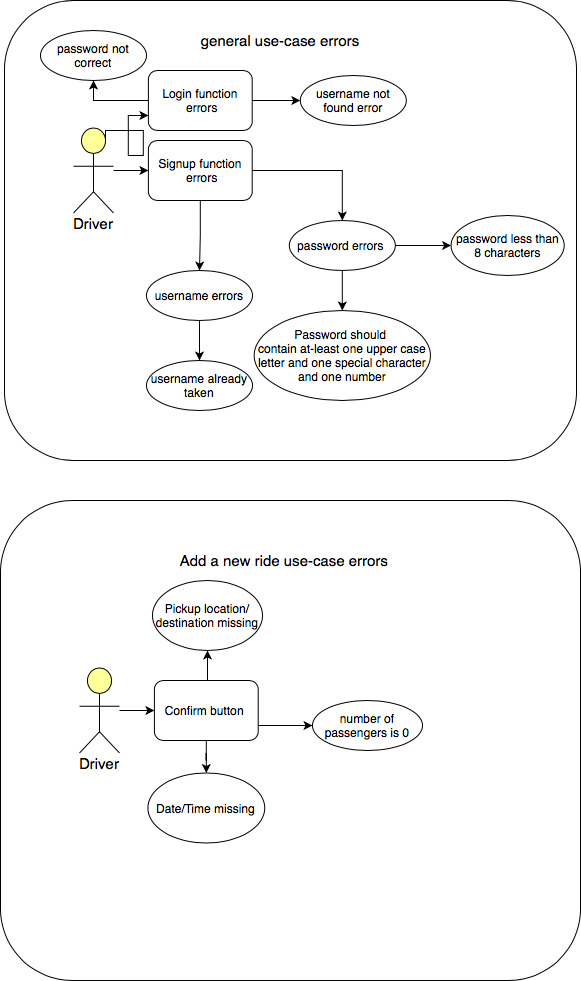

The diagram above was exported from draw.io. Its source (the exported page's mxGraphModel, read from the mxfile embedded in the PNG):
<mxGraphModel dx="1200" dy="-359" grid="1" gridSize="10" guides="1" tooltips="1" connect="1" arrows="1" fold="1" page="1" pageScale="1" pageWidth="827" pageHeight="1169" math="0" shadow="0">
  <root>
    <mxCell id="0" />
    <mxCell id="1" parent="0" />
    <mxCell id="0HTlDbThig9I2EnJQ499-1" value="" style="rounded=1;whiteSpace=wrap;html=1;" parent="1" vertex="1">
      <mxGeometry x="114" y="1200" width="572" height="460" as="geometry" />
    </mxCell>
    <mxCell id="0HTlDbThig9I2EnJQ499-2" value="&lt;span style=&quot;font-size: 15px&quot;&gt;general use-case errors&lt;/span&gt;" style="text;html=1;strokeColor=none;fillColor=none;align=center;verticalAlign=middle;whiteSpace=wrap;rounded=0;" parent="1" vertex="1">
      <mxGeometry x="274.80999999999995" y="1230" width="230" height="20" as="geometry" />
    </mxCell>
    <mxCell id="0HTlDbThig9I2EnJQ499-3" value="" style="edgeStyle=orthogonalEdgeStyle;rounded=0;orthogonalLoop=1;jettySize=auto;html=1;" parent="1" source="0HTlDbThig9I2EnJQ499-4" target="0HTlDbThig9I2EnJQ499-8" edge="1">
      <mxGeometry relative="1" as="geometry" />
    </mxCell>
    <mxCell id="0HTlDbThig9I2EnJQ499-4" value="" style="html=1;outlineConnect=0;whiteSpace=wrap;fillColor=#ffff99;verticalLabelPosition=bottom;verticalAlign=top;align=center;shape=mxgraph.archimate3.actor;" parent="1" vertex="1">
      <mxGeometry x="182.99999999999997" y="1327.5" width="40" height="85" as="geometry" />
    </mxCell>
    <mxCell id="0HTlDbThig9I2EnJQ499-5" value="&lt;span style=&quot;font-size: 15px&quot;&gt;Driver&lt;/span&gt;" style="text;html=1;strokeColor=none;fillColor=none;align=center;verticalAlign=middle;whiteSpace=wrap;rounded=0;" parent="1" vertex="1">
      <mxGeometry x="172.99999999999997" y="1412.5" width="60" height="20" as="geometry" />
    </mxCell>
    <mxCell id="0HTlDbThig9I2EnJQ499-6" value="" style="edgeStyle=orthogonalEdgeStyle;rounded=0;orthogonalLoop=1;jettySize=auto;html=1;" parent="1" source="0HTlDbThig9I2EnJQ499-8" target="0HTlDbThig9I2EnJQ499-11" edge="1">
      <mxGeometry relative="1" as="geometry" />
    </mxCell>
    <mxCell id="0HTlDbThig9I2EnJQ499-7" style="edgeStyle=orthogonalEdgeStyle;rounded=0;orthogonalLoop=1;jettySize=auto;html=1;entryX=0.5;entryY=0;entryDx=0;entryDy=0;" parent="1" source="0HTlDbThig9I2EnJQ499-8" target="0HTlDbThig9I2EnJQ499-15" edge="1">
      <mxGeometry relative="1" as="geometry" />
    </mxCell>
    <mxCell id="0HTlDbThig9I2EnJQ499-8" value="Signup function &amp;nbsp;errors" style="rounded=1;whiteSpace=wrap;html=1;" parent="1" vertex="1">
      <mxGeometry x="257.9" y="1340" width="103.81" height="60" as="geometry" />
    </mxCell>
    <mxCell id="0HTlDbThig9I2EnJQ499-9" value="" style="edgeStyle=orthogonalEdgeStyle;rounded=0;orthogonalLoop=1;jettySize=auto;html=1;" parent="1" source="0HTlDbThig9I2EnJQ499-11" target="0HTlDbThig9I2EnJQ499-12" edge="1">
      <mxGeometry relative="1" as="geometry" />
    </mxCell>
    <mxCell id="0HTlDbThig9I2EnJQ499-10" style="edgeStyle=orthogonalEdgeStyle;rounded=0;orthogonalLoop=1;jettySize=auto;html=1;entryX=0.5;entryY=0;entryDx=0;entryDy=0;" parent="1" source="0HTlDbThig9I2EnJQ499-11" target="0HTlDbThig9I2EnJQ499-13" edge="1">
      <mxGeometry relative="1" as="geometry" />
    </mxCell>
    <mxCell id="0HTlDbThig9I2EnJQ499-11" value="password errors&amp;nbsp;" style="ellipse;whiteSpace=wrap;html=1;rounded=1;" parent="1" vertex="1">
      <mxGeometry x="398.80999999999995" y="1420" width="106" height="50" as="geometry" />
    </mxCell>
    <mxCell id="0HTlDbThig9I2EnJQ499-12" value="password less than 8 characters" style="ellipse;whiteSpace=wrap;html=1;rounded=1;" parent="1" vertex="1">
      <mxGeometry x="560.5899999999999" y="1415" width="113.1" height="60" as="geometry" />
    </mxCell>
    <mxCell id="0HTlDbThig9I2EnJQ499-13" value="Password should &lt;br&gt;contain at-least one upper case letter and one special character and one number" style="ellipse;whiteSpace=wrap;html=1;rounded=1;" parent="1" vertex="1">
      <mxGeometry x="363.71000000000004" y="1510" width="176.19" height="90" as="geometry" />
    </mxCell>
    <mxCell id="0HTlDbThig9I2EnJQ499-14" style="edgeStyle=orthogonalEdgeStyle;rounded=0;orthogonalLoop=1;jettySize=auto;html=1;exitX=0.5;exitY=1;exitDx=0;exitDy=0;" parent="1" source="0HTlDbThig9I2EnJQ499-15" target="0HTlDbThig9I2EnJQ499-16" edge="1">
      <mxGeometry relative="1" as="geometry" />
    </mxCell>
    <mxCell id="0HTlDbThig9I2EnJQ499-15" value="username errors" style="ellipse;whiteSpace=wrap;html=1;rounded=1;" parent="1" vertex="1">
      <mxGeometry x="256" y="1470" width="106" height="50" as="geometry" />
    </mxCell>
    <mxCell id="0HTlDbThig9I2EnJQ499-16" value="username already taken" style="ellipse;whiteSpace=wrap;html=1;rounded=1;" parent="1" vertex="1">
      <mxGeometry x="256" y="1560" width="106" height="50" as="geometry" />
    </mxCell>
    <mxCell id="0HTlDbThig9I2EnJQ499-17" style="edgeStyle=orthogonalEdgeStyle;rounded=0;orthogonalLoop=1;jettySize=auto;html=1;" parent="1" source="0HTlDbThig9I2EnJQ499-19" target="0HTlDbThig9I2EnJQ499-20" edge="1">
      <mxGeometry relative="1" as="geometry" />
    </mxCell>
    <mxCell id="0HTlDbThig9I2EnJQ499-18" style="edgeStyle=orthogonalEdgeStyle;rounded=0;orthogonalLoop=1;jettySize=auto;html=1;entryX=0.5;entryY=1;entryDx=0;entryDy=0;" parent="1" source="0HTlDbThig9I2EnJQ499-19" target="0HTlDbThig9I2EnJQ499-21" edge="1">
      <mxGeometry relative="1" as="geometry" />
    </mxCell>
    <mxCell id="0HTlDbThig9I2EnJQ499-19" value="Login function &amp;nbsp;errors" style="rounded=1;whiteSpace=wrap;html=1;" parent="1" vertex="1">
      <mxGeometry x="257.9" y="1270" width="103.81" height="60" as="geometry" />
    </mxCell>
    <mxCell id="0HTlDbThig9I2EnJQ499-20" value="username not found error" style="ellipse;whiteSpace=wrap;html=1;rounded=1;" parent="1" vertex="1">
      <mxGeometry x="409.80999999999995" y="1275" width="106" height="50" as="geometry" />
    </mxCell>
    <mxCell id="0HTlDbThig9I2EnJQ499-21" value="password not correct" style="ellipse;whiteSpace=wrap;html=1;rounded=1;" parent="1" vertex="1">
      <mxGeometry x="149.99999999999997" y="1230" width="106" height="50" as="geometry" />
    </mxCell>
    <mxCell id="0HTlDbThig9I2EnJQ499-22" value="" style="edgeStyle=orthogonalEdgeStyle;rounded=0;orthogonalLoop=1;jettySize=auto;html=1;entryX=0;entryY=0.75;entryDx=0;entryDy=0;exitX=0.8;exitY=0.15;exitDx=0;exitDy=0;exitPerimeter=0;" parent="1" source="0HTlDbThig9I2EnJQ499-4" target="0HTlDbThig9I2EnJQ499-19" edge="1">
      <mxGeometry relative="1" as="geometry">
        <mxPoint x="233" y="1380" as="sourcePoint" />
        <mxPoint x="267.89999999999986" y="1380" as="targetPoint" />
        <Array as="points">
          <mxPoint x="214.80999999999992" y="1330" />
          <mxPoint x="252.80999999999995" y="1330" />
          <mxPoint x="252.80999999999995" y="1355" />
          <mxPoint x="237.80999999999995" y="1355" />
          <mxPoint x="237.80999999999995" y="1315" />
        </Array>
      </mxGeometry>
    </mxCell>
    <mxCell id="0HTlDbThig9I2EnJQ499-23" value="" style="rounded=1;whiteSpace=wrap;html=1;" parent="1" vertex="1">
      <mxGeometry x="110" y="1700" width="580" height="480" as="geometry" />
    </mxCell>
    <mxCell id="0HTlDbThig9I2EnJQ499-24" value="&lt;span style=&quot;font-size: 15px&quot;&gt;Add a new ride use-case errors&amp;nbsp;&lt;/span&gt;" style="text;html=1;strokeColor=none;fillColor=none;align=center;verticalAlign=middle;whiteSpace=wrap;rounded=0;" parent="1" vertex="1">
      <mxGeometry x="280.80999999999995" y="1750" width="230" height="20" as="geometry" />
    </mxCell>
    <mxCell id="0HTlDbThig9I2EnJQ499-25" value="" style="edgeStyle=orthogonalEdgeStyle;rounded=0;orthogonalLoop=1;jettySize=auto;html=1;" parent="1" source="0HTlDbThig9I2EnJQ499-26" target="0HTlDbThig9I2EnJQ499-30" edge="1">
      <mxGeometry relative="1" as="geometry" />
    </mxCell>
    <mxCell id="0HTlDbThig9I2EnJQ499-26" value="" style="html=1;outlineConnect=0;whiteSpace=wrap;fillColor=#ffff99;verticalLabelPosition=bottom;verticalAlign=top;align=center;shape=mxgraph.archimate3.actor;" parent="1" vertex="1">
      <mxGeometry x="188.99999999999997" y="1867.5" width="40" height="85" as="geometry" />
    </mxCell>
    <mxCell id="0HTlDbThig9I2EnJQ499-27" value="&lt;span style=&quot;font-size: 15px&quot;&gt;Driver&lt;/span&gt;" style="text;html=1;strokeColor=none;fillColor=none;align=center;verticalAlign=middle;whiteSpace=wrap;rounded=0;" parent="1" vertex="1">
      <mxGeometry x="178.99999999999997" y="1952.5" width="60" height="20" as="geometry" />
    </mxCell>
    <mxCell id="0HTlDbThig9I2EnJQ499-51" style="edgeStyle=orthogonalEdgeStyle;rounded=0;orthogonalLoop=1;jettySize=auto;html=1;" parent="1" source="0HTlDbThig9I2EnJQ499-30" target="0HTlDbThig9I2EnJQ499-50" edge="1">
      <mxGeometry relative="1" as="geometry" />
    </mxCell>
    <mxCell id="0HTlDbThig9I2EnJQ499-52" style="edgeStyle=orthogonalEdgeStyle;rounded=0;orthogonalLoop=1;jettySize=auto;html=1;exitX=0.5;exitY=0;exitDx=0;exitDy=0;entryX=0.5;entryY=1;entryDx=0;entryDy=0;" parent="1" source="0HTlDbThig9I2EnJQ499-30" target="0HTlDbThig9I2EnJQ499-47" edge="1">
      <mxGeometry relative="1" as="geometry" />
    </mxCell>
    <mxCell id="0HTlDbThig9I2EnJQ499-56" style="edgeStyle=orthogonalEdgeStyle;rounded=0;orthogonalLoop=1;jettySize=auto;html=1;exitX=1;exitY=0.75;exitDx=0;exitDy=0;entryX=0;entryY=0.5;entryDx=0;entryDy=0;" parent="1" source="0HTlDbThig9I2EnJQ499-30" target="0HTlDbThig9I2EnJQ499-55" edge="1">
      <mxGeometry relative="1" as="geometry" />
    </mxCell>
    <mxCell id="0HTlDbThig9I2EnJQ499-30" value="Confirm button&amp;nbsp;" style="rounded=1;whiteSpace=wrap;html=1;" parent="1" vertex="1">
      <mxGeometry x="263.9" y="1880" width="103.81" height="60" as="geometry" />
    </mxCell>
    <mxCell id="0HTlDbThig9I2EnJQ499-31" value="" style="edgeStyle=orthogonalEdgeStyle;rounded=0;orthogonalLoop=1;jettySize=auto;html=1;" parent="1" edge="1">
      <mxGeometry relative="1" as="geometry">
        <mxPoint x="518.81" y="2815" as="sourcePoint" />
      </mxGeometry>
    </mxCell>
    <mxCell id="0HTlDbThig9I2EnJQ499-32" style="edgeStyle=orthogonalEdgeStyle;rounded=0;orthogonalLoop=1;jettySize=auto;html=1;entryX=0.5;entryY=0;entryDx=0;entryDy=0;" parent="1" edge="1">
      <mxGeometry relative="1" as="geometry">
        <mxPoint x="465.80500000000006" y="2880" as="targetPoint" />
      </mxGeometry>
    </mxCell>
    <mxCell id="0HTlDbThig9I2EnJQ499-36" style="edgeStyle=orthogonalEdgeStyle;rounded=0;orthogonalLoop=1;jettySize=auto;html=1;exitX=0.5;exitY=1;exitDx=0;exitDy=0;" parent="1" edge="1">
      <mxGeometry relative="1" as="geometry">
        <mxPoint x="323" y="2890" as="sourcePoint" />
      </mxGeometry>
    </mxCell>
    <mxCell id="0HTlDbThig9I2EnJQ499-47" value="Pickup location/ destination missing" style="ellipse;whiteSpace=wrap;html=1;rounded=1;" parent="1" vertex="1">
      <mxGeometry x="262" y="1780" width="110" height="70" as="geometry" />
    </mxCell>
    <mxCell id="0HTlDbThig9I2EnJQ499-50" value="Date/Time missing" style="ellipse;whiteSpace=wrap;html=1;rounded=1;" parent="1" vertex="1">
      <mxGeometry x="257.4" y="1972.5" width="116.81" height="70" as="geometry" />
    </mxCell>
    <mxCell id="0HTlDbThig9I2EnJQ499-55" value="number of passengers is 0" style="ellipse;whiteSpace=wrap;html=1;rounded=1;" parent="1" vertex="1">
      <mxGeometry x="422" y="1900" width="110" height="50" as="geometry" />
    </mxCell>
  </root>
</mxGraphModel>